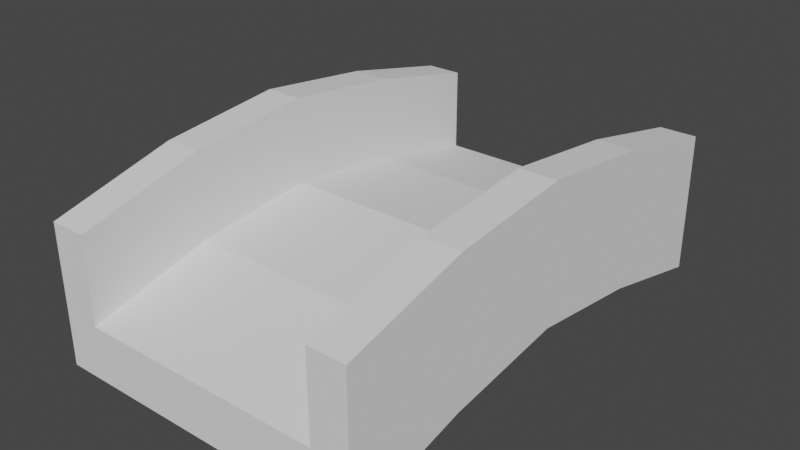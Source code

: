 # Source: bridge.blend  (saved by Blender 2.93.21; exported with 4.5.12 LTS)
import bpy
from mathutils import Matrix  # noqa: F401  (used for matrix-valued properties, if any)

bpy.ops.wm.read_factory_settings(use_empty=True)
scene = bpy.context.scene
scene.name = 'Scene'

# ---- collections
col_collection = bpy.data.collections.new('Collection'); scene.collection.children.link(col_collection)

# ---- world
world_world = bpy.data.worlds.new('World'); scene.world = world_world
world_world.use_nodes = True; world_world.node_tree.nodes.clear()
_N = world_world.node_tree.nodes; _L = world_world.node_tree.links
n0 = _N.new('ShaderNodeOutputWorld'); n0.name = 'World Output'; n0.location = (300, 300)
n1 = _N.new('ShaderNodeBackground'); n1.name = 'Background'; n1.location = (10, 300)
n1.inputs[0].default_value = (0.05088, 0.05088, 0.05088, 1.0)
_L.new(n1.outputs[0], n0.inputs[0])
n0.is_active_output = True
world_world.color = (0.05088, 0.05088, 0.05088)
world_world.use_sun_shadow = False
world_world.sun_shadow_jitter_overblur = 0.0

# ---- meshes
me_cube_001 = bpy.data.meshes.new('Cube.001')
me_cube_001.from_pydata([(-1.0, -2.0, -0.687), (-1.0, -2.0, -0.2563), (-1.0, 0.0, -0.3067), (-1.0, 0.0, 0.1013), (1.0, -2.0, -0.687), (1.0, -2.0, -0.2563), (1.0, 0.0, -0.3067), (1.0, 0.0, 0.1013), (-1.0, 2.0, -0.2374), (-1.0, 2.0, -0.687), (1.0, 2.0, -0.687), (1.0, 2.0, -0.2374), (-1.0, -1.0, -0.4426), (-1.0, -1.0, 0.0), (1.0, -1.0, -0.4426), (1.0, -1.0, 0.0), (1.0, 1.0, -0.4426), (1.0, 1.0, -0.02068), (-1.0, 1.0, -0.4426), (-1.0, 1.0, -0.02068), (0.0, 0.0, -0.3067), (0.0, 0.0, 0.1013), (0.0, -2.0, -0.687), (0.0, -2.0, -0.2563), (0.0, 2.0, -0.687), (0.0, 2.0, -0.2374), (0.0, -1.0, 0.0), (0.0, -1.0, -0.4426), (0.0, 1.0, -0.02068), (0.0, 1.0, -0.4426), (1.3, 0.0, 0.1013), (1.3, 0.0, -0.3067), (1.3, -1.0, -0.4426), (1.3, -1.0, 0.0), (1.3, -2.0, -0.2563), (1.3, -2.0, -0.687), (1.3, 2.0, -0.2374), (1.3, 2.0, -0.687), (1.3, 1.0, -0.4426), (1.3, 1.0, -0.02068), (1.0, -1.0, 0.0), (1.0, -2.0, -0.2563), (1.0, 1.0, -0.02068), (1.0, 0.0, 0.1013), (1.0, 2.0, -0.2374), (1.3, 2.0, -0.2374), (1.3, -1.0, 0.0), (1.3, -2.0, -0.2563), (1.3, 1.0, -0.02068), (1.3, 0.0, 0.1013), (1.0, -1.003, 0.7), (1.0, -2.003, 0.4437), (1.0, 0.9971, 0.6793), (1.0, -0.002882, 0.8013), (1.0, 1.997, 0.4626), (1.3, 1.997, 0.4626), (1.3, -1.003, 0.7), (1.3, -2.003, 0.4437), (1.3, 0.9971, 0.6793), (1.3, -0.002882, 0.8013), (-1.0, -1.0, -0.4426), (-1.0, -2.0, -0.687), (-1.0, -2.0, -0.2563), (-1.0, -1.0, 0.0), (-1.0, 0.0, 0.1013), (-1.0, 0.0, -0.3067), (-1.0, 2.0, -0.2374), (-1.0, 2.0, -0.687), (-1.0, 1.0, -0.4426), (-1.0, 1.0, -0.02068), (1.0, -1.003, 0.7), (1.0, -2.003, 0.4437), (1.0, 0.9971, 0.6793), (1.0, -0.002882, 0.8013), (1.0, 1.997, 0.4626), (1.3, 1.997, 0.4626), (1.3, -1.003, 0.7), (1.3, -2.003, 0.4437), (1.3, 0.9971, 0.6793), (1.3, -0.002882, 0.8013), (-1.0, -1.0, -0.4426), (-1.0, -2.0, -0.687), (-1.0, -2.0, -0.2563), (-1.0, -1.0, 0.0), (-1.0, 0.0, 0.1013), (-1.0, 0.0, -0.3067), (-1.0, 2.0, -0.2374), (-1.0, 2.0, -0.687), (-1.0, 1.0, -0.4426), (-1.0, 1.0, -0.02068), (1.0, -1.003, 0.7), (1.0, -2.003, 0.4437), (1.0, 0.9971, 0.6793), (1.0, -0.002882, 0.8013), (1.0, 1.997, 0.4626), (1.3, 1.997, 0.4626), (1.3, -1.003, 0.7), (1.3, -2.003, 0.4437), (1.3, 0.9971, 0.6793), (1.3, -0.002882, 0.8013), (0.0, 0.0, -0.3067), (-1.0, 0.0, -0.3067), (1.0, -1.0, -0.4426), (1.3, -1.0, -0.4426), (1.0, 0.0, -0.3067), (-1.0, -1.0, -0.4426), (0.0, -1.0, -0.4426), (1.3, 0.0, -0.3067), (1.3, 0.0, 0.1013), (1.3, -1.0, 0.0), (1.3, 0.0, 0.1013), (1.3, -1.0, 0.0), (1.3, -0.002882, 0.8013), (1.3, -1.003, 0.7), (-1.0, 0.0, -0.3067), (-1.0, -1.0, -0.4426), (1.3, -0.002882, 0.8013), (1.3, -0.002882, 0.8013), (1.3, -1.003, 0.7), (-1.0, -1.0, -0.4426), (-1.0, -2.0, -0.687), (-1.0, -2.0, -0.2563), (-1.0, -1.0, 0.0), (-1.0, 0.0, 0.1013), (-1.0, 0.0, -0.3067), (-1.0, 2.0, -0.2374), (-1.0, 2.0, -0.687), (-1.0, 1.0, -0.4426), (-1.0, 1.0, -0.02068), (1.3, -1.003, 0.7), (-1.3, -1.0, -0.4426), (-1.3, -2.0, -0.687), (-1.3, -2.0, -0.2563), (-1.3, -1.0, 0.0), (-1.3, 0.0, 0.1013), (-1.3, 0.0, -0.3067), (-1.3, 2.0, -0.2374), (-1.3, 2.0, -0.687), (-1.3, 1.0, -0.4426), (-1.3, 1.0, -0.02068), (-1.0, -1.003, 0.7), (-1.0, -0.002882, 0.8013), (-1.0, 0.9971, 0.6793), (-1.0, -2.003, 0.4437), (-1.0, 1.997, 0.4626), (-1.3, -1.003, 0.7), (-1.3, -0.002882, 0.8013), (-1.3, 0.9971, 0.6793), (-1.3, -2.003, 0.4437), (-1.3, 1.997, 0.4626)], [], [(55, 54, 74, 75), (5, 4, 35, 34), (11, 17, 42, 44), (22, 23, 1, 0), (27, 14, 4, 22), (26, 13, 1, 23), (24, 25, 11, 10), (29, 18, 9, 24), (28, 17, 11, 25), (9, 18, 68, 67), (21, 3, 13, 26), (76, 56, 113, 118), (4, 14, 32, 35), (54, 52, 72, 74), (51, 57, 77, 71), (21, 7, 17, 28), (20, 2, 18, 29), (10, 11, 36, 37), (6, 20, 29, 16), (3, 21, 28, 19), (31, 32, 103, 107), (7, 21, 26, 15), (19, 28, 25, 8), (16, 29, 24, 10), (9, 8, 25, 24), (15, 26, 23, 5), (12, 27, 22, 0), (4, 5, 23, 22), (39, 38, 37, 36), (32, 33, 34, 35), (31, 30, 33, 32), (30, 31, 38, 39), (16, 10, 37, 38), (15, 5, 41, 40), (36, 11, 44, 45), (82, 83, 122, 121), (6, 16, 38, 31), (30, 39, 48, 49), (46, 49, 59, 56), (40, 41, 51, 50), (41, 47, 57, 51), (44, 42, 52, 54), (39, 36, 45, 48), (7, 15, 40, 43), (14, 27, 106, 102), (5, 34, 47, 41), (17, 7, 43, 42), (34, 33, 46, 47), (13, 3, 64, 63), (53, 50, 70, 73), (19, 8, 66, 69), (0, 1, 62, 61), (45, 44, 54, 55), (42, 43, 53, 52), (48, 45, 55, 58), (47, 46, 56, 57), (43, 40, 50, 53), (49, 48, 58, 59), (78, 75, 95, 98), (64, 69, 89, 84), (70, 71, 91, 90), (49, 46, 111, 110), (67, 68, 88, 87), (79, 78, 98, 99), (66, 67, 87, 86), (69, 66, 86, 89), (3, 19, 69, 64), (8, 9, 67, 66), (57, 56, 76, 77), (85, 65, 114, 124), (59, 58, 78, 79), (1, 13, 63, 62), (99, 96, 129, 116), (50, 51, 71, 70), (12, 0, 61, 60), (58, 55, 75, 78), (18, 2, 65, 68), (52, 53, 73, 72), (60, 80, 119, 115), (84, 89, 128, 123), (46, 33, 109, 111), (87, 88, 127, 126), (94, 92, 98, 95), (93, 90, 96, 99), (92, 93, 99, 98), (90, 91, 97, 96), (72, 73, 93, 92), (86, 87, 126, 125), (60, 61, 81, 80), (73, 70, 90, 93), (62, 63, 83, 82), (71, 77, 97, 91), (61, 62, 82, 81), (74, 72, 92, 94), (63, 64, 84, 83), (75, 74, 94, 95), (68, 65, 85, 88), (77, 76, 96, 97), (100, 104, 102, 106), (101, 100, 106, 105), (102, 104, 107, 103), (109, 108, 110, 111), (118, 117, 116, 129), (101, 105, 115, 114), (113, 112, 117, 118), (120, 121, 132, 131), (133, 132, 148, 145), (125, 126, 137, 136), (124, 119, 130, 135), (114, 115, 119, 124), (2, 20, 100, 101), (79, 99, 116, 117), (12, 60, 115, 105), (88, 85, 124, 127), (65, 2, 101, 114), (30, 49, 110, 108), (32, 14, 102, 103), (89, 86, 125, 128), (59, 79, 117, 112), (96, 76, 118, 129), (6, 31, 107, 104), (80, 81, 120, 119), (56, 59, 112, 113), (20, 6, 104, 100), (81, 82, 121, 120), (33, 30, 108, 109), (83, 84, 123, 122), (27, 12, 105, 106), (130, 133, 134, 135), (138, 139, 136, 137), (131, 132, 133, 130), (135, 134, 139, 138), (136, 139, 147, 149), (126, 127, 138, 137), (121, 122, 140, 143), (128, 125, 144, 142), (127, 124, 135, 138), (119, 120, 131, 130), (142, 144, 149, 147), (143, 140, 145, 148), (140, 141, 146, 145), (141, 142, 147, 146), (132, 121, 143, 148), (122, 123, 141, 140), (134, 133, 145, 146), (123, 128, 142, 141), (139, 134, 146, 147), (125, 136, 149, 144)])
_uv = me_cube_001.uv_layers.new(name='UVMap')
_uv.uv.foreach_set('vector', [0.625, 0.5, 0.625, 0.5, 0.625, 0.5, 0.625, 0.5, 0.625, 0.75, 0.375, 0.75, 0.375, 0.75, 0.625, 0.75, 0.625, 0.5, 0.625, 0.5, 0.625, 0.5, 0.625, 0.5, 0.375, 0.875, 0.625, 0.875, 0.625, 1.0, 0.375, 1.0, 0.25, 0.625, 0.375, 0.625, 0.375, 0.75, 0.25, 0.75, 0.75, 0.625, 0.875, 0.625, 0.875, 0.75, 0.75, 0.75, 0.375, 0.375, 0.625, 0.375, 0.625, 0.5, 0.375, 0.5, 0.25, 0.5, 0.125, 0.5, 0.125, 0.5, 0.25, 0.5, 0.75, 0.5, 0.625, 0.5, 0.625, 0.5, 0.75, 0.5, 0.125, 0.5, 0.125, 0.5, 0.125, 0.5, 0.125, 0.5, 0.75, 0.5, 0.875, 0.5, 0.875, 0.625, 0.75, 0.625, 0.625, 0.625, 0.625, 0.625, 0.625, 0.625, 0.625, 0.625, 0.375, 0.75, 0.375, 0.625, 0.375, 0.625, 0.375, 0.75, 0.625, 0.5, 0.625, 0.5, 0.625, 0.5, 0.625, 0.5, 0.625, 0.75, 0.625, 0.75, 0.625, 0.75, 0.625, 0.75, 0.75, 0.5, 0.625, 0.5, 0.625, 0.5, 0.75, 0.5, 0.25, 0.5, 0.125, 0.5, 0.125, 0.5, 0.25, 0.5, 0.375, 0.5, 0.625, 0.5, 0.625, 0.5, 0.375, 0.5, 0.375, 0.5, 0.25, 0.5, 0.25, 0.5, 0.375, 0.5, 0.875, 0.5, 0.75, 0.5, 0.75, 0.5, 0.875, 0.5, 0.375, 0.5, 0.375, 0.625, 0.375, 0.625, 0.375, 0.5, 0.625, 0.5, 0.75, 0.5, 0.75, 0.625, 0.625, 0.625, 0.875, 0.5, 0.75, 0.5, 0.75, 0.5, 0.875, 0.5, 0.375, 0.5, 0.25, 0.5, 0.25, 0.5, 0.375, 0.5, 0.375, 0.25, 0.625, 0.25, 0.625, 0.375, 0.375, 0.375, 0.625, 0.625, 0.75, 0.625, 0.75, 0.75, 0.625, 0.75, 0.125, 0.625, 0.25, 0.625, 0.25, 0.75, 0.125, 0.75, 0.375, 0.75, 0.625, 0.75, 0.625, 0.875, 0.375, 0.875, 0.625, 0.5, 0.375, 0.5, 0.375, 0.5, 0.625, 0.5, 0.375, 0.625, 0.625, 0.625, 0.625, 0.75, 0.375, 0.75, 0.375, 0.5, 0.625, 0.5, 0.625, 0.625, 0.375, 0.625, 0.625, 0.5, 0.375, 0.5, 0.375, 0.5, 0.625, 0.5, 0.375, 0.5, 0.375, 0.5, 0.375, 0.5, 0.375, 0.5, 0.625, 0.625, 0.625, 0.75, 0.625, 0.75, 0.625, 0.625, 0.625, 0.5, 0.625, 0.5, 0.625, 0.5, 0.625, 0.5, 0.875, 0.75, 0.875, 0.625, 0.875, 0.625, 0.875, 0.75, 0.375, 0.5, 0.375, 0.5, 0.375, 0.5, 0.375, 0.5, 0.625, 0.5, 0.625, 0.5, 0.625, 0.5, 0.625, 0.5, 0.625, 0.625, 0.625, 0.5, 0.625, 0.5, 0.625, 0.625, 0.625, 0.625, 0.625, 0.75, 0.625, 0.75, 0.625, 0.625, 0.625, 0.75, 0.625, 0.75, 0.625, 0.75, 0.625, 0.75, 0.625, 0.5, 0.625, 0.5, 0.625, 0.5, 0.625, 0.5, 0.625, 0.5, 0.625, 0.5, 0.625, 0.5, 0.625, 0.5, 0.625, 0.5, 0.625, 0.625, 0.625, 0.625, 0.625, 0.5, 0.375, 0.625, 0.25, 0.625, 0.25, 0.625, 0.375, 0.625, 0.625, 0.75, 0.625, 0.75, 0.625, 0.75, 0.625, 0.75, 0.625, 0.5, 0.625, 0.5, 0.625, 0.5, 0.625, 0.5, 0.625, 0.75, 0.625, 0.625, 0.625, 0.625, 0.625, 0.75, 0.875, 0.625, 0.875, 0.5, 0.875, 0.5, 0.875, 0.625, 0.625, 0.5, 0.625, 0.625, 0.625, 0.625, 0.625, 0.5, 0.875, 0.5, 0.875, 0.5, 0.875, 0.5, 0.875, 0.5, 0.375, 1.0, 0.625, 1.0, 0.625, 1.0, 0.375, 1.0, 0.625, 0.5, 0.625, 0.5, 0.625, 0.5, 0.625, 0.5, 0.625, 0.5, 0.625, 0.5, 0.625, 0.5, 0.625, 0.5, 0.625, 0.5, 0.625, 0.5, 0.625, 0.5, 0.625, 0.5, 0.625, 0.75, 0.625, 0.625, 0.625, 0.625, 0.625, 0.75, 0.625, 0.5, 0.625, 0.625, 0.625, 0.625, 0.625, 0.5, 0.625, 0.5, 0.625, 0.5, 0.625, 0.5, 0.625, 0.5, 0.625, 0.5, 0.625, 0.5, 0.625, 0.5, 0.625, 0.5, 0.875, 0.5, 0.875, 0.5, 0.875, 0.5, 0.875, 0.5, 0.625, 0.625, 0.625, 0.75, 0.625, 0.75, 0.625, 0.625, 0.625, 0.5, 0.625, 0.625, 0.625, 0.625, 0.625, 0.5, 0.125, 0.5, 0.125, 0.5, 0.125, 0.5, 0.125, 0.5, 0.625, 0.5, 0.625, 0.5, 0.625, 0.5, 0.625, 0.5, 0.625, 0.25, 0.375, 0.25, 0.375, 0.25, 0.625, 0.25, 0.875, 0.5, 0.875, 0.5, 0.875, 0.5, 0.875, 0.5, 0.875, 0.5, 0.875, 0.5, 0.875, 0.5, 0.875, 0.5, 0.625, 0.25, 0.375, 0.25, 0.375, 0.25, 0.625, 0.25, 0.625, 0.75, 0.625, 0.625, 0.625, 0.625, 0.625, 0.75, 0.125, 0.5, 0.125, 0.5, 0.125, 0.5, 0.125, 0.5, 0.625, 0.5, 0.625, 0.5, 0.625, 0.5, 0.625, 0.5, 0.875, 0.75, 0.875, 0.625, 0.875, 0.625, 0.875, 0.75, 0.625, 0.5, 0.625, 0.625, 0.625, 0.625, 0.625, 0.5, 0.625, 0.625, 0.625, 0.75, 0.625, 0.75, 0.625, 0.625, 0.125, 0.625, 0.125, 0.75, 0.125, 0.75, 0.125, 0.625, 0.625, 0.5, 0.625, 0.5, 0.625, 0.5, 0.625, 0.5, 0.125, 0.5, 0.125, 0.5, 0.125, 0.5, 0.125, 0.5, 0.625, 0.5, 0.625, 0.5, 0.625, 0.5, 0.625, 0.5, 0.125, 0.625, 0.125, 0.625, 0.125, 0.625, 0.125, 0.625, 0.875, 0.5, 0.875, 0.5, 0.875, 0.5, 0.875, 0.5, 0.625, 0.625, 0.625, 0.625, 0.625, 0.625, 0.625, 0.625, 0.125, 0.5, 0.125, 0.5, 0.125, 0.5, 0.125, 0.5, 0.625, 0.5, 0.625, 0.5, 0.625, 0.5, 0.625, 0.5, 0.625, 0.5, 0.625, 0.625, 0.625, 0.625, 0.625, 0.5, 0.625, 0.5, 0.625, 0.5, 0.625, 0.5, 0.625, 0.5, 0.625, 0.625, 0.625, 0.75, 0.625, 0.75, 0.625, 0.625, 0.625, 0.5, 0.625, 0.5, 0.625, 0.5, 0.625, 0.5, 0.625, 0.25, 0.375, 0.25, 0.375, 0.25, 0.625, 0.25, 0.125, 0.625, 0.125, 0.75, 0.125, 0.75, 0.125, 0.625, 0.625, 0.5, 0.625, 0.625, 0.625, 0.625, 0.625, 0.5, 0.875, 0.75, 0.875, 0.625, 0.875, 0.625, 0.875, 0.75, 0.625, 0.75, 0.625, 0.75, 0.625, 0.75, 0.625, 0.75, 0.375, 1.0, 0.625, 1.0, 0.625, 1.0, 0.375, 1.0, 0.625, 0.5, 0.625, 0.5, 0.625, 0.5, 0.625, 0.5, 0.875, 0.625, 0.875, 0.5, 0.875, 0.5, 0.875, 0.625, 0.625, 0.5, 0.625, 0.5, 0.625, 0.5, 0.625, 0.5, 0.125, 0.5, 0.125, 0.5, 0.125, 0.5, 0.125, 0.5, 0.625, 0.75, 0.625, 0.625, 0.625, 0.625, 0.625, 0.75, 0.25, 0.5, 0.375, 0.5, 0.375, 0.625, 0.25, 0.625, 0.125, 0.5, 0.25, 0.5, 0.25, 0.625, 0.125, 0.625, 0.375, 0.625, 0.375, 0.5, 0.375, 0.5, 0.375, 0.625, 0.625, 0.625, 0.625, 0.5, 0.625, 0.5, 0.625, 0.625, 0.625, 0.625, 0.625, 0.5, 0.625, 0.5, 0.625, 0.625, 0.125, 0.5, 0.125, 0.625, 0.125, 0.625, 0.125, 0.5, 0.625, 0.625, 0.625, 0.5, 0.625, 0.5, 0.625, 0.625, 0.375, 1.0, 0.625, 1.0, 0.625, 1.0, 0.375, 1.0, 0.625, 0.125, 0.625, 0.0, 0.625, 0.0, 0.625, 0.125, 0.625, 0.25, 0.375, 0.25, 0.375, 0.25, 0.625, 0.25, 0.125, 0.5, 0.125, 0.625, 0.125, 0.625, 0.125, 0.5, 0.125, 0.5, 0.125, 0.625, 0.125, 0.625, 0.125, 0.5, 0.125, 0.5, 0.25, 0.5, 0.25, 0.5, 0.125, 0.5, 0.625, 0.5, 0.625, 0.5, 0.625, 0.5, 0.625, 0.5, 0.125, 0.625, 0.125, 0.625, 0.125, 0.625, 0.125, 0.625, 0.125, 0.5, 0.125, 0.5, 0.125, 0.5, 0.125, 0.5, 0.125, 0.5, 0.125, 0.5, 0.125, 0.5, 0.125, 0.5, 0.625, 0.5, 0.625, 0.5, 0.625, 0.5, 0.625, 0.5, 0.375, 0.625, 0.375, 0.625, 0.375, 0.625, 0.375, 0.625, 0.875, 0.5, 0.875, 0.5, 0.875, 0.5, 0.875, 0.5, 0.625, 0.5, 0.625, 0.5, 0.625, 0.5, 0.625, 0.5, 0.625, 0.625, 0.625, 0.625, 0.625, 0.625, 0.625, 0.625, 0.375, 0.5, 0.375, 0.5, 0.375, 0.5, 0.375, 0.5, 0.125, 0.625, 0.125, 0.75, 0.125, 0.75, 0.125, 0.625, 0.625, 0.625, 0.625, 0.5, 0.625, 0.5, 0.625, 0.625, 0.25, 0.5, 0.375, 0.5, 0.375, 0.5, 0.25, 0.5, 0.375, 1.0, 0.625, 1.0, 0.625, 1.0, 0.375, 1.0, 0.625, 0.625, 0.625, 0.5, 0.625, 0.5, 0.625, 0.625, 0.875, 0.625, 0.875, 0.5, 0.875, 0.5, 0.875, 0.625, 0.25, 0.625, 0.125, 0.625, 0.125, 0.625, 0.25, 0.625, 0.375, 0.125, 0.625, 0.125, 0.625, 0.25, 0.375, 0.25, 0.375, 0.25, 0.625, 0.25, 0.625, 0.25, 0.375, 0.25, 0.375, 0.0, 0.625, 0.0, 0.625, 0.125, 0.375, 0.125, 0.375, 0.25, 0.625, 0.25, 0.625, 0.25, 0.375, 0.25, 0.625, 0.25, 0.625, 0.25, 0.625, 0.25, 0.625, 0.25, 0.125, 0.5, 0.125, 0.5, 0.125, 0.5, 0.125, 0.5, 0.875, 0.75, 0.875, 0.625, 0.875, 0.625, 0.875, 0.75, 0.875, 0.5, 0.875, 0.5, 0.875, 0.5, 0.875, 0.5, 0.125, 0.5, 0.125, 0.5, 0.125, 0.5, 0.125, 0.5, 0.125, 0.625, 0.125, 0.75, 0.125, 0.75, 0.125, 0.625, 0.875, 0.5, 0.875, 0.5, 0.875, 0.5, 0.875, 0.5, 0.875, 0.75, 0.875, 0.625, 0.875, 0.625, 0.875, 0.75, 0.875, 0.625, 0.875, 0.5, 0.875, 0.5, 0.875, 0.625, 0.875, 0.5, 0.875, 0.5, 0.875, 0.5, 0.875, 0.5, 0.625, 1.0, 0.625, 1.0, 0.625, 1.0, 0.625, 1.0, 0.875, 0.625, 0.875, 0.5, 0.875, 0.5, 0.875, 0.625, 0.625, 0.25, 0.625, 0.125, 0.625, 0.125, 0.625, 0.25, 0.875, 0.5, 0.875, 0.5, 0.875, 0.5, 0.875, 0.5, 0.625, 0.25, 0.625, 0.25, 0.625, 0.25, 0.625, 0.25, 0.625, 0.25, 0.625, 0.25, 0.625, 0.25, 0.625, 0.25])
me_cube_001.use_remesh_fix_poles = True
me_cube_001.use_remesh_preserve_attributes = False
me_cube_001.update()

# ---- objects
ob_cube = bpy.data.objects.new('Cube', me_cube_001)

# ---- transforms, parenting, visibility, modifiers, constraints
ob_cube.location = (0.0, 0.0, 0.0)

# ---- collection membership
col_collection.objects.link(ob_cube)

# ---- scene / render settings (as saved in the file)
scene.frame_start = 1; scene.frame_end = 250; scene.frame_set(1)
scene.render.engine = 'BLENDER_EEVEE_NEXT'
scene.cycles.use_denoising = False
scene.cycles.samples = 128
scene.cycles.sampling_pattern = 'TABULATED_SOBOL'
scene.cycles.use_adaptive_sampling = False
scene.cycles.use_light_tree = False
scene.view_settings.view_transform = 'Filmic'
bpy.context.view_layer.update()

# ---- added for rendering (the .blend has no active camera and no usable light): camera, sun
cam_auto = bpy.data.cameras.new('AutoCamera')
cam_auto.lens = 50.0
cam_auto.sensor_width = 36.0
cam_auto.clip_end = 1000.0
ob_auto_camera = bpy.data.objects.new('AutoCamera', cam_auto)
scene.collection.objects.link(ob_auto_camera)
ob_auto_camera.location = (4.62594, -5.55257, 3.75791)
ob_auto_camera.rotation_euler = (1.09748, -7.21219e-08, 0.694738)
scene.camera = ob_auto_camera
light_auto_sun = bpy.data.lights.new('AutoSun', 'SUN')
light_auto_sun.energy = 3.0
light_auto_sun.angle = 0.0523599
ob_auto_sun = bpy.data.objects.new('AutoSun', light_auto_sun)
scene.collection.objects.link(ob_auto_sun)
ob_auto_sun.rotation_euler = (0.872665, 0.174533, 0.523599)
bpy.context.view_layer.update()

